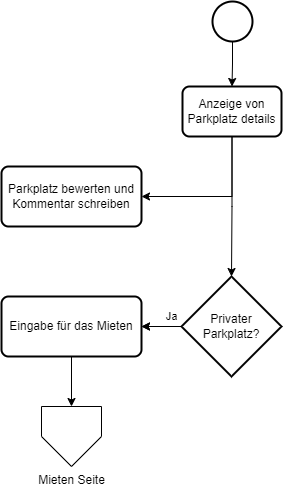

The diagram above was exported from draw.io. Its source (the exported page's mxGraphModel, read from the mxfile embedded in the PNG):
<mxGraphModel dx="1161" dy="632" grid="1" gridSize="10" guides="1" tooltips="1" connect="1" arrows="1" fold="1" page="1" pageScale="1" pageWidth="827" pageHeight="1169" math="0" shadow="0">
  <root>
    <mxCell id="0" />
    <mxCell id="1" parent="0" />
    <mxCell id="3IWh3TNW_mvajI3RcdGX-288" style="edgeStyle=orthogonalEdgeStyle;rounded=0;orthogonalLoop=1;jettySize=auto;html=1;" edge="1" parent="1" source="3IWh3TNW_mvajI3RcdGX-289" target="3IWh3TNW_mvajI3RcdGX-292">
      <mxGeometry relative="1" as="geometry" />
    </mxCell>
    <mxCell id="3IWh3TNW_mvajI3RcdGX-289" value="" style="strokeWidth=2;html=1;shape=mxgraph.flowchart.start_2;whiteSpace=wrap;" vertex="1" parent="1">
      <mxGeometry x="361" y="80" width="40" height="40" as="geometry" />
    </mxCell>
    <mxCell id="3IWh3TNW_mvajI3RcdGX-290" style="edgeStyle=orthogonalEdgeStyle;rounded=0;orthogonalLoop=1;jettySize=auto;html=1;entryX=1;entryY=0.5;entryDx=0;entryDy=0;exitX=0.5;exitY=1;exitDx=0;exitDy=0;" edge="1" parent="1" source="3IWh3TNW_mvajI3RcdGX-292" target="3IWh3TNW_mvajI3RcdGX-293">
      <mxGeometry relative="1" as="geometry" />
    </mxCell>
    <mxCell id="3IWh3TNW_mvajI3RcdGX-291" style="edgeStyle=orthogonalEdgeStyle;rounded=0;orthogonalLoop=1;jettySize=auto;html=1;" edge="1" parent="1" source="3IWh3TNW_mvajI3RcdGX-292" target="3IWh3TNW_mvajI3RcdGX-297">
      <mxGeometry relative="1" as="geometry" />
    </mxCell>
    <mxCell id="3IWh3TNW_mvajI3RcdGX-292" value="Anzeige von Parkplatz details" style="rounded=1;whiteSpace=wrap;html=1;absoluteArcSize=1;arcSize=14;strokeWidth=2;" vertex="1" parent="1">
      <mxGeometry x="331" y="165" width="99" height="50" as="geometry" />
    </mxCell>
    <mxCell id="3IWh3TNW_mvajI3RcdGX-293" value="Parkplatz bewerten und Kommentar schreiben" style="rounded=1;whiteSpace=wrap;html=1;absoluteArcSize=1;arcSize=14;strokeWidth=2;" vertex="1" parent="1">
      <mxGeometry x="150" y="245" width="140" height="60" as="geometry" />
    </mxCell>
    <mxCell id="3IWh3TNW_mvajI3RcdGX-294" style="edgeStyle=orthogonalEdgeStyle;rounded=0;orthogonalLoop=1;jettySize=auto;html=1;" edge="1" parent="1" source="3IWh3TNW_mvajI3RcdGX-297" target="3IWh3TNW_mvajI3RcdGX-299">
      <mxGeometry relative="1" as="geometry" />
    </mxCell>
    <mxCell id="3IWh3TNW_mvajI3RcdGX-295" value="" style="edgeStyle=orthogonalEdgeStyle;rounded=0;orthogonalLoop=1;jettySize=auto;html=1;" edge="1" parent="1" source="3IWh3TNW_mvajI3RcdGX-297" target="3IWh3TNW_mvajI3RcdGX-299">
      <mxGeometry relative="1" as="geometry" />
    </mxCell>
    <mxCell id="3IWh3TNW_mvajI3RcdGX-296" value="Ja" style="edgeLabel;html=1;align=center;verticalAlign=middle;resizable=0;points=[];" vertex="1" connectable="0" parent="3IWh3TNW_mvajI3RcdGX-295">
      <mxGeometry x="-0.0571" y="2" relative="1" as="geometry">
        <mxPoint x="9" y="-12" as="offset" />
      </mxGeometry>
    </mxCell>
    <mxCell id="3IWh3TNW_mvajI3RcdGX-297" value="Privater Parkplatz?" style="strokeWidth=2;html=1;shape=mxgraph.flowchart.decision;whiteSpace=wrap;" vertex="1" parent="1">
      <mxGeometry x="330" y="355" width="100" height="100" as="geometry" />
    </mxCell>
    <mxCell id="3IWh3TNW_mvajI3RcdGX-298" style="edgeStyle=orthogonalEdgeStyle;rounded=0;orthogonalLoop=1;jettySize=auto;html=1;" edge="1" parent="1" source="3IWh3TNW_mvajI3RcdGX-299" target="3IWh3TNW_mvajI3RcdGX-300">
      <mxGeometry relative="1" as="geometry" />
    </mxCell>
    <mxCell id="3IWh3TNW_mvajI3RcdGX-299" value="Eingabe für das Mieten" style="rounded=1;whiteSpace=wrap;html=1;absoluteArcSize=1;arcSize=14;strokeWidth=2;" vertex="1" parent="1">
      <mxGeometry x="150" y="375" width="140" height="60" as="geometry" />
    </mxCell>
    <mxCell id="3IWh3TNW_mvajI3RcdGX-300" value="Mieten Seite" style="verticalLabelPosition=bottom;verticalAlign=top;html=1;shape=offPageConnector;rounded=0;size=0.5;" vertex="1" parent="1">
      <mxGeometry x="190" y="485" width="60" height="60" as="geometry" />
    </mxCell>
  </root>
</mxGraphModel>